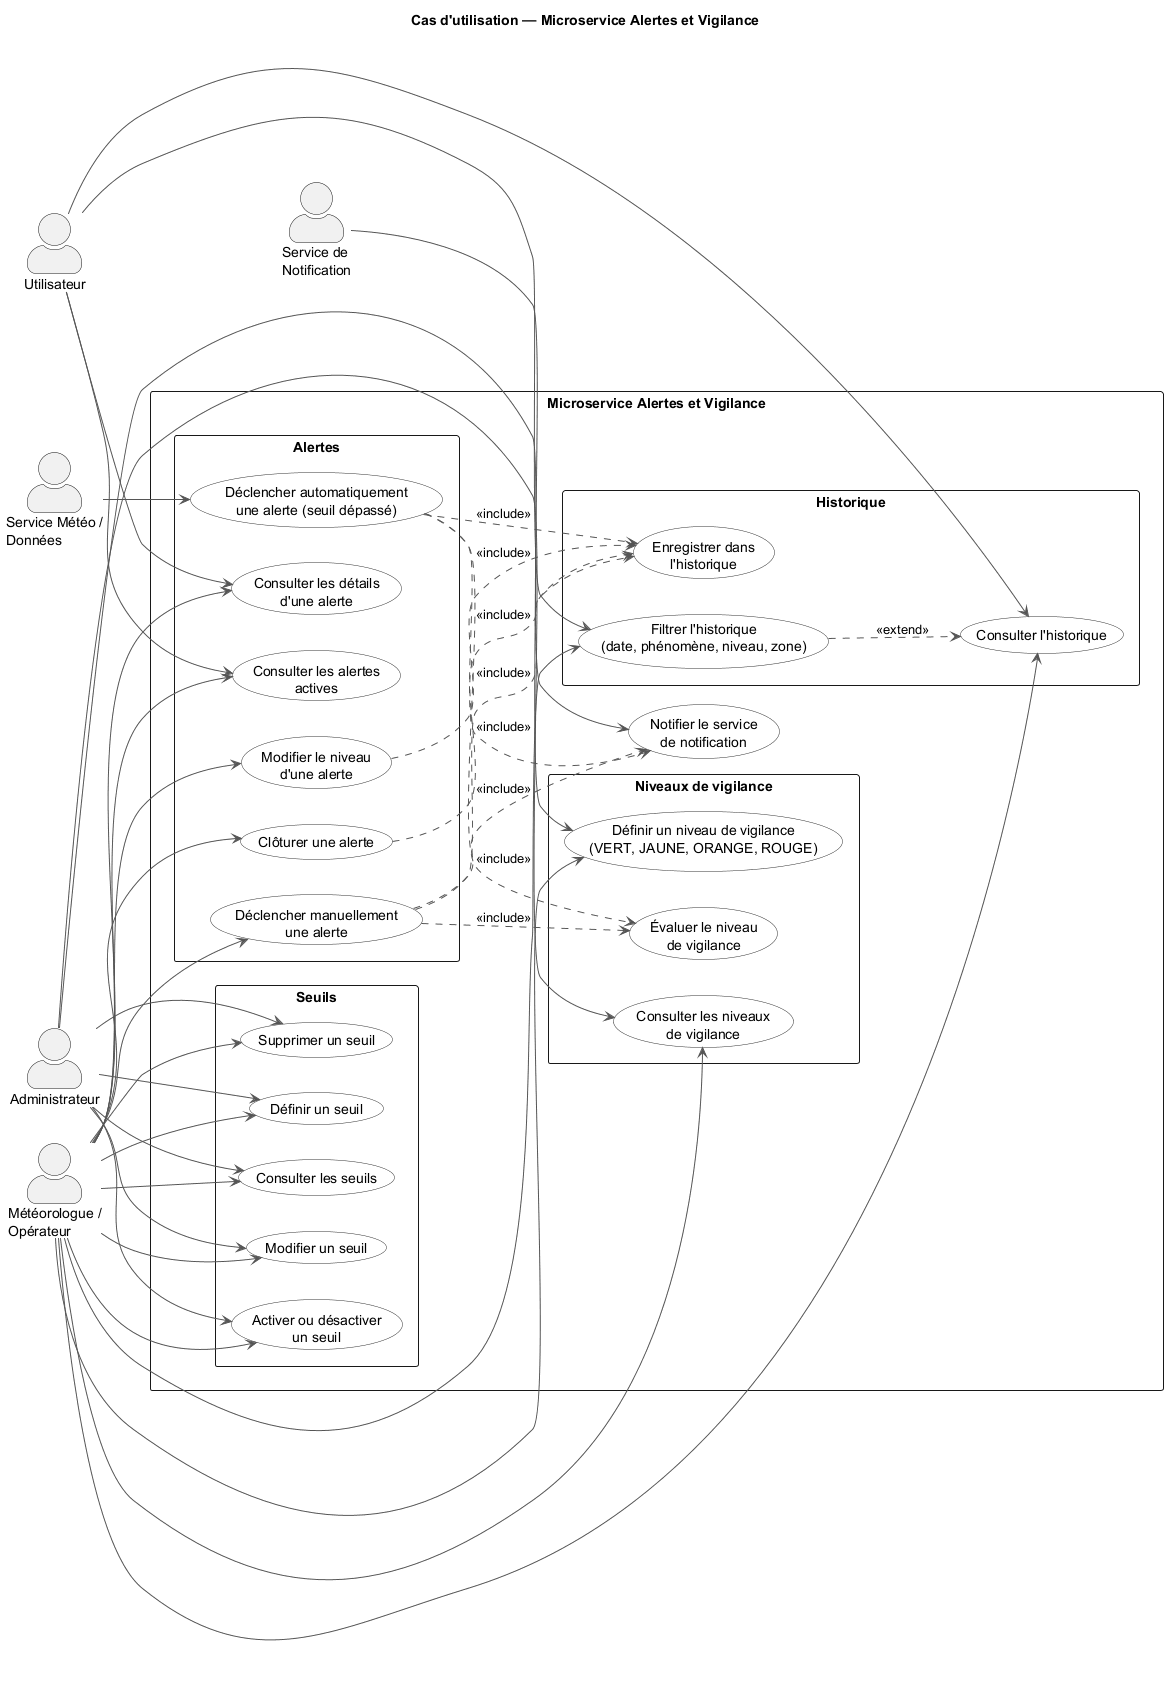

The diagram above was rendered by PlantUML. Its source (embedded in the PNG):
@startuml
title Cas d'utilisation — Microservice Alertes et Vigilance

left to right direction
skinparam packageStyle rectangle
skinparam shadowing false
skinparam actorStyle awesome
skinparam usecase {
  BackgroundColor White
  BorderColor #333333
  ArrowColor #555555
}

actor "Administrateur" as admin
actor "Météorologue /\nOpérateur" as operator
actor "Utilisateur" as user
actor "Service Météo /\nDonnées" as weather
actor "Service de\nNotification" as notification

rectangle "Microservice Alertes et Vigilance" {
  package "Seuils" {
    usecase "Définir un seuil" as defineThreshold
    usecase "Modifier un seuil" as modifyThreshold
    usecase "Supprimer un seuil" as deleteThreshold
    usecase "Consulter les seuils" as consultThresholds
    usecase "Activer ou désactiver\nun seuil" as toggleThreshold
  }

  package "Niveaux de vigilance" {
    usecase "Définir un niveau de vigilance\n(VERT, JAUNE, ORANGE, ROUGE)" as defineLevel
    usecase "Consulter les niveaux\nde vigilance" as consultLevels
    usecase "Évaluer le niveau\nde vigilance" as evaluateLevel
  }

  package "Alertes" {
    usecase "Déclencher automatiquement\nune alerte (seuil dépassé)" as triggerAutomatic
    usecase "Déclencher manuellement\nune alerte" as triggerManual
    usecase "Modifier le niveau\nd'une alerte" as modifyAlertLevel
    usecase "Consulter les alertes\nactives" as consultActiveAlerts
    usecase "Consulter les détails\nd'une alerte" as consultAlertDetails
    usecase "Clôturer une alerte" as closeAlert
  }

  package "Historique" {
    usecase "Consulter l'historique" as consultHistory
    usecase "Filtrer l'historique\n(date, phénomène, niveau, zone)" as filterHistory
    usecase "Enregistrer dans\nl'historique" as recordHistory
  }

  usecase "Notifier le service\nde notification" as notifyService
}

admin --> defineThreshold
admin --> modifyThreshold
admin --> deleteThreshold
admin --> consultThresholds
admin --> toggleThreshold
admin --> defineLevel
admin --> consultLevels

operator --> defineThreshold
operator --> modifyThreshold
operator --> deleteThreshold
operator --> consultThresholds
operator --> toggleThreshold
operator --> defineLevel
operator --> consultLevels
operator --> triggerManual
operator --> modifyAlertLevel
operator --> consultActiveAlerts
operator --> consultAlertDetails
operator --> closeAlert
operator --> consultHistory
operator --> filterHistory

user --> consultActiveAlerts
user --> consultAlertDetails
user --> consultHistory
user --> filterHistory

weather --> triggerAutomatic
notification --> notifyService

triggerAutomatic ..> evaluateLevel : <<include>>
triggerAutomatic ..> recordHistory : <<include>>
triggerAutomatic ..> notifyService : <<include>>
triggerManual ..> evaluateLevel : <<include>>
triggerManual ..> recordHistory : <<include>>
triggerManual ..> notifyService : <<include>>
modifyAlertLevel ..> recordHistory : <<include>>
closeAlert ..> recordHistory : <<include>>
filterHistory ..> consultHistory : <<extend>>

@enduml